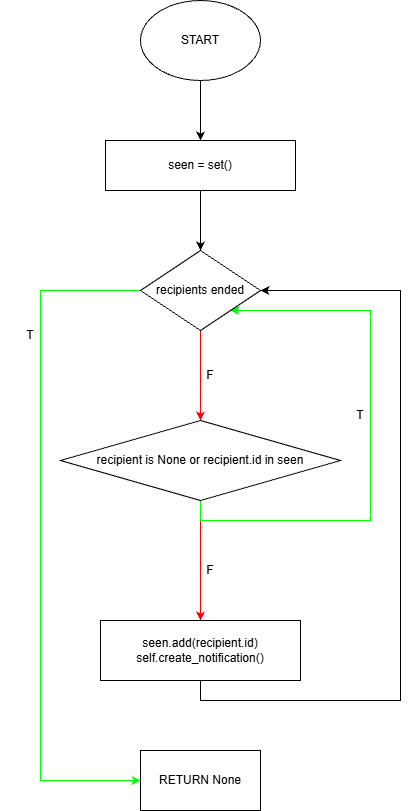

The diagram above was exported from draw.io. Its source (the exported page's mxGraphModel, read from the mxfile embedded in the PNG):
<mxGraphModel dx="1830" dy="803" grid="1" gridSize="10" guides="1" tooltips="1" connect="1" arrows="1" fold="1" page="1" pageScale="1" pageWidth="827" pageHeight="1169" math="0" shadow="0">
  <root>
    <mxCell id="0" />
    <mxCell id="1" parent="0" />
    <mxCell id="ejur3TXPwyMdMap_O3OX-35" edge="1" parent="1" source="ejur3TXPwyMdMap_O3OX-1" style="edgeStyle=orthogonalEdgeStyle;rounded=0;orthogonalLoop=1;jettySize=auto;html=1;exitX=0.5;exitY=1;exitDx=0;exitDy=0;entryX=0.5;entryY=0;entryDx=0;entryDy=0;" target="ejur3TXPwyMdMap_O3OX-3">
      <mxGeometry relative="1" as="geometry" />
    </mxCell>
    <mxCell id="ejur3TXPwyMdMap_O3OX-1" parent="1" style="ellipse;whiteSpace=wrap;html=1;" value="START" vertex="1">
      <mxGeometry height="80" width="120" x="360" y="30" as="geometry" />
    </mxCell>
    <mxCell id="ejur3TXPwyMdMap_O3OX-36" edge="1" parent="1" source="ejur3TXPwyMdMap_O3OX-3" style="edgeStyle=orthogonalEdgeStyle;rounded=0;orthogonalLoop=1;jettySize=auto;html=1;exitX=0.5;exitY=1;exitDx=0;exitDy=0;entryX=0.5;entryY=0;entryDx=0;entryDy=0;" target="ejur3TXPwyMdMap_O3OX-32">
      <mxGeometry relative="1" as="geometry" />
    </mxCell>
    <mxCell id="ejur3TXPwyMdMap_O3OX-3" parent="1" style="rounded=0;whiteSpace=wrap;html=1;" value="seen = set()" vertex="1">
      <mxGeometry height="50" width="190" x="325" y="170" as="geometry" />
    </mxCell>
    <mxCell id="ejur3TXPwyMdMap_O3OX-14" edge="1" parent="1" source="ejur3TXPwyMdMap_O3OX-4" style="edgeStyle=orthogonalEdgeStyle;rounded=0;orthogonalLoop=1;jettySize=auto;html=1;exitX=0.5;exitY=1;exitDx=0;exitDy=0;entryX=0.5;entryY=0;entryDx=0;entryDy=0;strokeColor=#FF0000;" target="ejur3TXPwyMdMap_O3OX-12">
      <mxGeometry relative="1" as="geometry" />
    </mxCell>
    <mxCell id="ejur3TXPwyMdMap_O3OX-17" edge="1" parent="1" source="ejur3TXPwyMdMap_O3OX-4" style="edgeStyle=orthogonalEdgeStyle;rounded=0;orthogonalLoop=1;jettySize=auto;html=1;exitX=0.5;exitY=1;exitDx=0;exitDy=0;entryX=1;entryY=1;entryDx=0;entryDy=0;fillColor=#2FFF1E;strokeColor=#00FF00;" target="ejur3TXPwyMdMap_O3OX-32">
      <mxGeometry relative="1" as="geometry">
        <Array as="points">
          <mxPoint x="420" y="550" />
          <mxPoint x="590" y="550" />
          <mxPoint x="590" y="340" />
        </Array>
        <mxPoint x="420" y="765" as="targetPoint" />
      </mxGeometry>
    </mxCell>
    <mxCell id="ejur3TXPwyMdMap_O3OX-4" parent="1" style="rhombus;whiteSpace=wrap;html=1;" value="recipient is None or recipient.id in seen" vertex="1">
      <mxGeometry height="80" width="280" x="280" y="450" as="geometry" />
    </mxCell>
    <mxCell id="ejur3TXPwyMdMap_O3OX-43" edge="1" parent="1" source="ejur3TXPwyMdMap_O3OX-12" style="edgeStyle=orthogonalEdgeStyle;rounded=0;orthogonalLoop=1;jettySize=auto;html=1;exitX=0.5;exitY=1;exitDx=0;exitDy=0;entryX=1;entryY=0.5;entryDx=0;entryDy=0;" target="ejur3TXPwyMdMap_O3OX-32">
      <mxGeometry relative="1" as="geometry">
        <Array as="points">
          <mxPoint x="420" y="730" />
          <mxPoint x="620" y="730" />
          <mxPoint x="620" y="320" />
        </Array>
      </mxGeometry>
    </mxCell>
    <mxCell id="ejur3TXPwyMdMap_O3OX-12" parent="1" style="rounded=0;whiteSpace=wrap;html=1;" value="seen.add(recipient.id)&lt;div&gt;self.create_notification()&lt;/div&gt;" vertex="1">
      <mxGeometry height="60" width="200" x="320" y="650" as="geometry" />
    </mxCell>
    <mxCell id="ejur3TXPwyMdMap_O3OX-15" parent="1" style="text;html=1;whiteSpace=wrap;strokeColor=none;fillColor=none;align=center;verticalAlign=middle;rounded=0;" value="F" vertex="1">
      <mxGeometry height="30" width="60" x="400" y="585" as="geometry" />
    </mxCell>
    <mxCell id="ejur3TXPwyMdMap_O3OX-29" parent="1" style="rounded=0;whiteSpace=wrap;html=1;" value="RETURN None" vertex="1">
      <mxGeometry height="60" width="120" x="360" y="780" as="geometry" />
    </mxCell>
    <mxCell id="ejur3TXPwyMdMap_O3OX-33" edge="1" parent="1" source="ejur3TXPwyMdMap_O3OX-32" style="edgeStyle=orthogonalEdgeStyle;rounded=0;orthogonalLoop=1;jettySize=auto;html=1;exitX=0.5;exitY=1;exitDx=0;exitDy=0;entryX=0.5;entryY=0;entryDx=0;entryDy=0;strokeColor=#FF0000;" target="ejur3TXPwyMdMap_O3OX-4">
      <mxGeometry relative="1" as="geometry" />
    </mxCell>
    <mxCell id="ejur3TXPwyMdMap_O3OX-39" edge="1" parent="1" source="ejur3TXPwyMdMap_O3OX-32" style="edgeStyle=orthogonalEdgeStyle;rounded=0;orthogonalLoop=1;jettySize=auto;html=1;exitX=0;exitY=0.5;exitDx=0;exitDy=0;strokeColor=#00FF00;" target="ejur3TXPwyMdMap_O3OX-29">
      <mxGeometry relative="1" as="geometry">
        <Array as="points">
          <mxPoint x="260" y="320" />
          <mxPoint x="260" y="810" />
        </Array>
      </mxGeometry>
    </mxCell>
    <mxCell id="ejur3TXPwyMdMap_O3OX-32" parent="1" style="rhombus;whiteSpace=wrap;html=1;" value="recipients ended" vertex="1">
      <mxGeometry height="80" width="120" x="360" y="280" as="geometry" />
    </mxCell>
    <mxCell id="ejur3TXPwyMdMap_O3OX-38" parent="1" style="text;html=1;whiteSpace=wrap;strokeColor=none;fillColor=none;align=center;verticalAlign=middle;rounded=0;" value="F" vertex="1">
      <mxGeometry height="30" width="60" x="400" y="390" as="geometry" />
    </mxCell>
    <mxCell id="ejur3TXPwyMdMap_O3OX-40" parent="1" style="text;html=1;whiteSpace=wrap;strokeColor=none;fillColor=none;align=center;verticalAlign=middle;rounded=0;" value="T" vertex="1">
      <mxGeometry height="30" width="60" x="220" y="350" as="geometry" />
    </mxCell>
    <mxCell id="ejur3TXPwyMdMap_O3OX-41" parent="1" style="text;html=1;whiteSpace=wrap;strokeColor=none;fillColor=none;align=center;verticalAlign=middle;rounded=0;" value="T" vertex="1">
      <mxGeometry height="30" width="60" x="550" y="430" as="geometry" />
    </mxCell>
  </root>
</mxGraphModel>